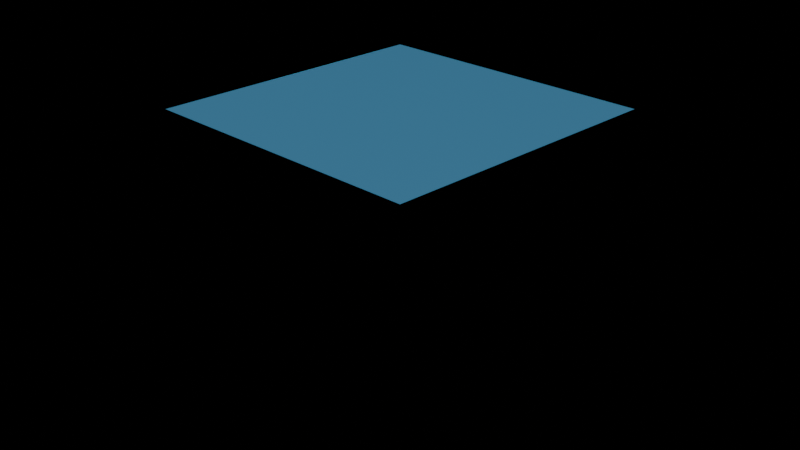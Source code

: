# Source: spin_cube.blend  (saved by Blender 5.2.45; exported with 4.5.12 LTS)
import bpy
from mathutils import Matrix  # noqa: F401  (used for matrix-valued properties, if any)

bpy.ops.wm.read_factory_settings(use_empty=True)
scene = bpy.context.scene
scene.name = 'Scene'

# ---- materials (node trees are filled in below, after node groups)
mat_cubemat = bpy.data.materials.new('CubeMat')

# ---- material node trees
mat_cubemat.use_nodes = True; mat_cubemat.node_tree.nodes.clear()
_N = mat_cubemat.node_tree.nodes; _L = mat_cubemat.node_tree.links
n0 = _N.new('ShaderNodeBsdfPrincipled'); n0.name = 'Principled BSDF'; n0.location = (-200, 100)
n0.inputs[0].default_value = (0.15, 0.55, 0.95, 1.0)
n0.inputs[10].default_value = 0.005
n1 = _N.new('ShaderNodeOutputMaterial'); n1.name = 'Material Output'; n1.location = (200, 100)
_L.new(n0.outputs[0], n1.inputs[0])
n1.is_active_output = True

# ---- cameras
cam_camera = bpy.data.cameras.new('Camera')

# ---- lights
light_sun = bpy.data.lights.new('Sun', 'SUN')
light_sun.energy = 1.0

# ---- meshes
me_cube = bpy.data.meshes.new('Cube')
me_cube.from_pydata([(-1.0, -1.0, -1.0), (-1.0, -1.0, 1.0), (-1.0, 1.0, -1.0), (-1.0, 1.0, 1.0), (1.0, -1.0, -1.0), (1.0, -1.0, 1.0), (1.0, 1.0, -1.0), (1.0, 1.0, 1.0)], [], [(0, 1, 3, 2), (2, 3, 7, 6), (6, 7, 5, 4), (4, 5, 1, 0), (2, 6, 4, 0), (7, 3, 1, 5)])
_uv = me_cube.uv_layers.new(name='UVMap')
_uv.uv.foreach_set('vector', [0.375, 0.0, 0.625, 0.0, 0.625, 0.25, 0.375, 0.25, 0.375, 0.25, 0.625, 0.25, 0.625, 0.5, 0.375, 0.5, 0.375, 0.5, 0.625, 0.5, 0.625, 0.75, 0.375, 0.75, 0.375, 0.75, 0.625, 0.75, 0.625, 1.0, 0.375, 1.0, 0.125, 0.5, 0.375, 0.5, 0.375, 0.75, 0.125, 0.75, 0.625, 0.5, 0.875, 0.5, 0.875, 0.75, 0.625, 0.75])
me_cube.materials.append(mat_cubemat)
me_cube.update()

# ---- objects
ob_camera = bpy.data.objects.new('Camera', cam_camera)
ob_sun = bpy.data.objects.new('Sun', light_sun)
ob_cube = bpy.data.objects.new('Cube', me_cube)

# ---- transforms, parenting, visibility, modifiers, constraints
ob_camera.location = (4.5, -4.5, 3.2)
ob_camera.rotation_euler = (1.134, 0.0, 0.7854)
ob_sun.location = (2.0, 2.0, 6.0)
ob_cube.location = (0.0, 0.0, 0.0)

# ---- collection membership
scene.collection.objects.link(ob_camera)
scene.collection.objects.link(ob_sun)
scene.collection.objects.link(ob_cube)

# ---- scene / render settings (as saved in the file)
scene.camera = ob_camera
scene.frame_start = 1; scene.frame_end = 96; scene.frame_set(1)
scene.render.engine = 'CYCLES'
scene.render.resolution_x = 640
scene.render.resolution_y = 360
scene.render.bake_bias = 0.0
scene.render.bake_samples = 0
scene.render.compositor_device = 'GPU'
scene.cycles.use_denoising = False
scene.cycles.samples = 64
scene.eevee.use_volume_custom_range = False
scene.eevee.fast_gi_thickness_near = 0.1
scene.eevee.fast_gi_thickness_far = 0.0
scene.eevee.ray_tracing_options.screen_trace_thickness = 0.1
bpy.context.view_layer.update()
